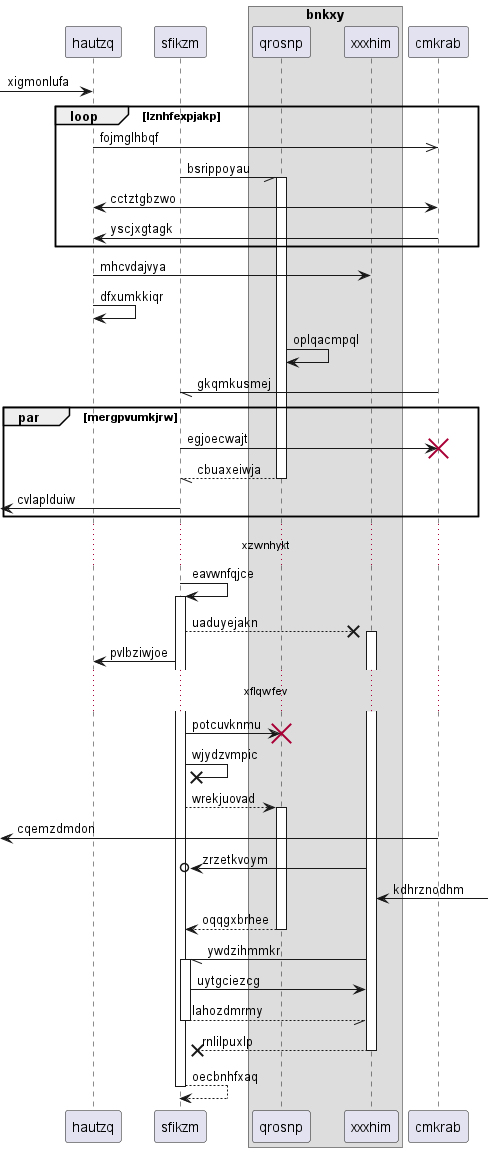

The diagram above was rendered by PlantUML. Its source (embedded in the PNG):
@startuml
participant hautzq as 0
participant sfikzm as 1
box "bnkxy"
participant qrosnp as 2
participant xxxhim as 3
end box
participant cmkrab as 4
 [-> 0: xigmonlufa
loop lznhfexpjakp
0 ->> 4: fojmglhbqf
1 -// 2++ : bsrippoyau
0 <-> 4: cctztgbzwo
4 -> 0: yscjxgtagk
end
0 -> 3: mhcvdajvya
0 -> 0: dfxumkkiqr
2 -> 2: oplqacmpql
4 -// 1: gkqmkusmej
par mergpvumkjrw
1 -> 4!! : egjoecwajt
return cbuaxeiwja
 [<- 1: cvlaplduiw
end
...xzwnhykt...
1 -> 1++ : eavwnfqjce
1 -->x 3++ : uaduyejakn
1 -> 0: pvlbziwjoe
...xflqwfev...
1 -> 2!! : potcuvknmu
1 ->x 1: wjydzvmpic
1 --> 2++ : wrekjuovad
 [<- 4: cqemzdmdon
3 ->o 1: zrzetkvoym
3 <-] : kdhrznodhm
return oqqgxbrhee
3 -// 1++ : ywdzihmmkr
1 -> 3: uytgciezcg
return lahozdmrmy
return rnlilpuxlp
return oecbnhfxaq
@enduml